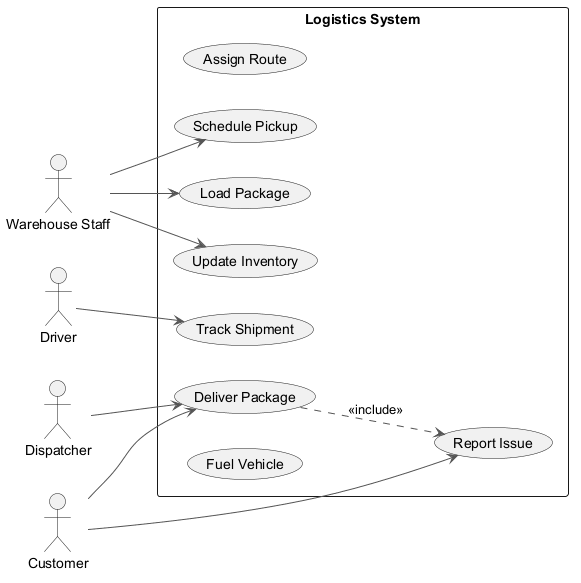

The diagram above was rendered by PlantUML. Its source (embedded in the PNG):
@startuml
skinparam backgroundColor #FFFFFF
skinparam classBackgroundColor #F1F8E9
skinparam classBorderColor #33691E
skinparam ArrowColor #555555
left to right direction
actor "Warehouse Staff" as WarehouseStaff
actor "Customer" as Customer
actor "Driver" as Driver
actor "Dispatcher" as Dispatcher
rectangle "Logistics System" {
  usecase "Assign Route" as UC_AssignRoute
  usecase "Schedule Pickup" as UC_SchedulePickup
  usecase "Deliver Package" as UC_DeliverPackage
  usecase "Load Package" as UC_LoadPackage
  usecase "Update Inventory" as UC_UpdateInventory
  usecase "Track Shipment" as UC_TrackShipment
  usecase "Fuel Vehicle" as UC_FuelVehicle
  usecase "Report Issue" as UC_ReportIssue
}
WarehouseStaff --> UC_UpdateInventory
WarehouseStaff --> UC_LoadPackage
WarehouseStaff --> UC_SchedulePickup
Customer --> UC_DeliverPackage
Customer --> UC_ReportIssue
Driver --> UC_TrackShipment
Dispatcher --> UC_DeliverPackage
UC_DeliverPackage ..> UC_ReportIssue : <<include>>
@enduml